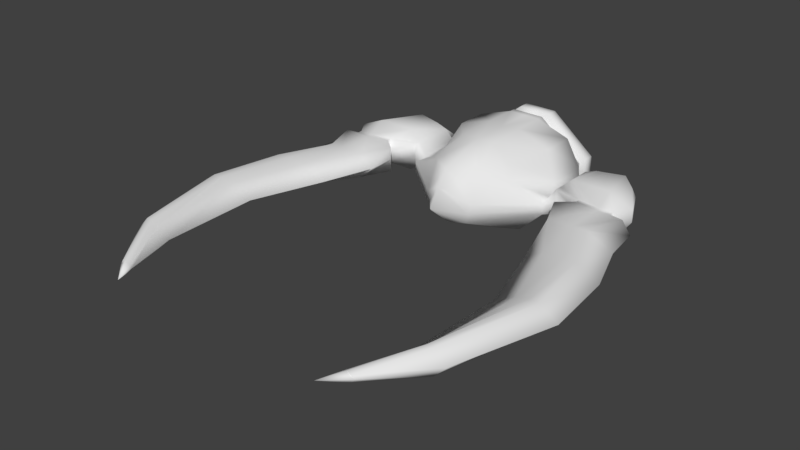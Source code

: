 # Source: EnemyShip-mirroedr-test.blend  (saved by Blender 2.79.0; exported with 4.5.12 LTS)
import bpy
from mathutils import Matrix  # noqa: F401  (used for matrix-valued properties, if any)

bpy.ops.wm.read_factory_settings(use_empty=True)
scene = bpy.context.scene
scene.name = 'Scene'

# ---- collections
col_collection_1 = bpy.data.collections.new('Collection 1'); scene.collection.children.link(col_collection_1)

# ---- materials (node trees are filled in below, after node groups)
mat_material = bpy.data.materials.new('Material')
mat_material.alpha_threshold = 0.0
mat_material.use_transparent_shadow = False
mat_material.roughness = 0.5
mat_material.line_color = (0.0, 0.0, 0.0, 1.0)

# ---- material node trees

# ---- world
world_world = bpy.data.worlds.new('World'); scene.world = world_world
world_world.color = (0.05088, 0.05088, 0.05088)
world_world.use_sun_shadow = False
world_world.sun_shadow_jitter_overblur = 0.0
world_world.cycles.sampling_method = 'MANUAL'

# ---- meshes
me_cube = bpy.data.meshes.new('Cube')
me_cube.from_pydata([(1.341, 0.8542, -0.8468), (1.341, -1.0, -0.7841), (1.341, 1.0, 1.0), (0.959, -1.0, 0.8619), (1.964, 0.5709, -0.1789), (1.727, 1.0, 0.3333), (1.964, -1.0, -0.1789), (1.141, -1.354, 0.6026), (0.5, 1.0, -1.148), (0.5, -1.0, -1.0), (0.4333, 1.0, 1.304), (0.4333, -1.0, 1.304), (0.5286, -2.139, -0.4416), (0.6057, -1.877, 0.8622), (1.629, 1.0, 0.3333), (1.629, 1.0, -0.3333), (1.964, 0.6631, 0.1084), (1.964, -1.0, 0.1084), (1.629, 1.0, 0.0), (0.6623, -2.139, 0.08932), (2.169, 1.0, -0.1789), (2.169, -0.7757, -0.1789), (2.169, 0.557, 0.4726), (2.169, -0.7757, 0.4726), (3.531, 0.7061, -0.1789), (3.86, -1.0, -0.1789), (3.531, 0.4757, 0.4726), (3.86, -1.0, 0.4726), (2.897, -0.9131, -0.1789), (2.897, -0.9131, 0.4726), (2.641, 1.0, -0.4054), (2.48, 0.557, 0.5872), (1.341, -0.5681, -0.7841), (1.341, 0.1289, 1.0), (1.964, -0.5681, -0.1789), (1.677, -0.1091, 0.3333), (0.5, -0.5681, -1.0), (0.4333, 0.1128, 1.304), (1.964, -0.5681, 0.1084), (2.169, -0.5681, -0.1789), (2.169, -0.5681, 0.4726), (3.911, -0.5681, -0.1789), (4.139, -0.5681, 0.4726), (2.48, -0.5681, 0.7507), (2.48, -0.5681, -0.4054), (3.498, -1.0, -0.1789), (3.075, 1.0, -0.4054), (3.498, -1.0, 0.4726), (3.174, 0.7696, 0.5872), (3.498, -0.5681, 0.7507), (3.498, -0.5681, -0.4054), (0.5, 1.18, -1.0), (0.4333, 1.18, 1.304), (1.629, 1.18, 0.3333), (1.629, 1.18, -0.3333), (1.629, 1.18, 2.98e-08), (0.4966, 1.305, -0.8224), (0.4411, 1.305, 1.096), (1.494, 1.305, 0.2877), (1.494, 1.305, -0.2673), (1.494, 1.305, 0.01019), (0.4966, 1.387, -0.8224), (0.4411, 1.387, 1.096), (1.494, 1.387, 0.2877), (1.494, 1.387, -0.2673), (1.494, 1.387, 0.01019), (0.5071, 1.49, -0.9853), (0.4414, 1.49, 1.287), (1.625, 1.49, 0.3296), (1.625, 1.49, -0.3279), (1.625, 1.49, 0.0008438), (0.5071, 1.629, -0.9853), (0.4414, 1.629, 1.287), (1.625, 1.629, 0.3296), (1.625, 1.629, -0.3279), (1.625, 1.629, 0.0008438), (0.5071, 1.781, -0.9853), (0.4414, 1.781, 1.287), (1.625, 1.781, 0.3296), (1.625, 1.781, -0.3279), (1.625, 1.781, 0.0008438), (0.4985, 1.853, -0.6497), (0.4538, 1.853, 0.8936), (1.367, 1.853, 0.2433), (1.367, 1.853, -0.2032), (1.367, 1.853, 0.02009), (0.5576, 1.597, -0.4966), (0.1665, 1.597, -0.4966), (0.5225, 1.597, 0.7142), (0.1665, 1.597, 0.7142), (0.1665, 1.597, 0.204), (0.1665, 1.597, -0.1463), (0.1665, 1.597, 0.02887), (0.9717, 1.597, 0.204), (0.9717, 1.597, -0.1463), (0.9717, 1.597, 0.02887), (3.86, -1.122, -0.1789), (3.86, -1.122, 0.4726), (3.498, -1.122, -0.1789), (3.498, -1.122, 0.4726), (2.897, -1.035, 0.4726), (2.897, -1.035, -0.1789), (4.208, -1.177, -0.1789), (4.208, -1.177, 0.4726), (3.498, -1.177, -0.1789), (3.498, -1.177, 0.4726), (2.502, -1.376, 0.4726), (2.502, -1.376, -0.1789), (0.5955, -2.139, -0.1762), (1.964, 0.7215, -0.03523), (1.964, -1.0, -0.03523), (1.629, 1.0, -0.1667), (2.169, 1.0, 0.1469), (2.169, -0.7757, 0.1469), (3.531, 0.7061, 0.1469), (3.86, -1.0, 0.1469), (2.48, 1.0, 0.2042), (2.897, -0.9131, 0.1469), (4.139, -0.5681, 0.1469), (3.174, 1.0, 0.2042), (1.629, 1.18, -0.1667), (1.494, 1.305, -0.1286), (1.494, 1.387, -0.1286), (1.625, 1.49, -0.1635), (1.625, 1.629, -0.1635), (1.625, 1.781, -0.1635), (1.367, 1.853, -0.09153), (0.1665, 1.597, -0.0587), (0.9717, 1.597, -0.0587), (3.86, -1.122, 0.1469), (2.897, -1.035, 0.1469), (4.438, -1.177, 0.1469), (2.502, -1.376, 0.1469), (4.464, -8.015, 0.1469), (4.571, -2.17, 0.1469), (3.86, -2.17, 0.4726), (3.498, -2.17, -0.1789), (3.86, -2.17, -0.1789), (3.498, -2.17, 0.4726), (2.858, -2.17, 0.4726), (2.749, -2.17, 0.1469), (2.858, -2.17, -0.1789), (3.392, -9.375, 0.1469), (4.154, -8.015, 0.4726), (3.984, -8.015, -0.1789), (4.154, -8.015, -0.1789), (3.984, -8.015, 0.4726), (3.861, -8.015, 0.3244), (3.596, -8.015, 0.1469), (3.798, -8.015, 0.009572), (3.338, -9.375, 0.2224), (3.216, -9.375, 0.02425), (3.315, -9.375, 0.04339), (3.216, -9.375, 0.2587), (3.095, -9.375, 0.204), (3.042, -9.375, 0.1469), (3.089, -9.375, 0.07251), (2.856, -9.873, 0.1469), (4.129, -3.544, 0.4726), (4.441, -3.544, -0.1789), (5.048, -3.544, 0.1469), (4.441, -3.544, 0.4726), (3.17, -3.544, 0.1469), (3.624, -3.544, 0.434), (4.129, -3.544, -0.1789), (3.607, -3.544, -0.1298), (4.533, -5.43, 0.4726), (4.777, -5.43, 0.4726), (3.715, -5.43, 0.1469), (4.173, -5.43, -0.06251), (4.777, -5.43, -0.1789), (5.24, -5.43, 0.1469), (4.212, -5.43, 0.3811), (4.533, -5.43, -0.1789), (-1.341, 0.8542, -0.8468), (-1.341, -1.0, -0.7841), (-1.341, 1.0, 1.0), (-0.959, -1.0, 0.8619), (0.0, 1.0, -1.148), (0.0, -1.0, -1.0), (0.0, 1.0, 1.304), (0.0, -1.0, 1.304), (-1.964, 0.5709, -0.1789), (-1.727, 1.0, 0.3333), (-1.964, -1.0, -0.1789), (-1.141, -1.354, 0.6026), (0.0, 1.0, -0.3333), (0.0, 1.0, 0.3333), (0.0, -2.313, 0.9328), (0.0, -2.139, -0.572), (-0.5, 1.0, -1.148), (-0.5, -1.0, -1.0), (-0.4333, 1.0, 1.304), (-0.4333, -1.0, 1.304), (-0.5286, -2.139, -0.4416), (-0.6057, -1.877, 0.8622), (-1.629, 1.0, 0.3333), (-1.629, 1.0, -0.3333), (-1.964, 0.6631, 0.1084), (-1.964, -1.0, 0.1084), (0.0, 1.0, 0.0), (0.0, -2.6, 0.5674), (-1.629, 1.0, 0.0), (-0.6623, -2.139, 0.08932), (-2.169, 1.0, -0.1789), (-2.169, -0.7757, -0.1789), (-2.169, 0.557, 0.4726), (-2.169, -0.7757, 0.4726), (-3.531, 0.7061, -0.1789), (-3.86, -1.0, -0.1789), (-3.531, 0.4757, 0.4726), (-3.86, -1.0, 0.4726), (-2.897, -0.9131, -0.1789), (-2.897, -0.9131, 0.4726), (-2.641, 1.0, -0.4054), (-2.48, 0.557, 0.5872), (-1.341, -0.5681, -0.7841), (-1.341, 0.1289, 1.0), (0.0, -0.01226, 1.304), (0.0, -0.5681, -1.0), (-1.964, -0.5681, -0.1789), (-1.677, -0.1091, 0.3333), (-0.5, -0.5681, -1.0), (-0.4333, 0.1128, 1.304), (-1.964, -0.5681, 0.1084), (-2.169, -0.5681, -0.1789), (-2.169, -0.5681, 0.4726), (-3.911, -0.5681, -0.1789), (-4.139, -0.5681, 0.4726), (-2.48, -0.5681, 0.7507), (-2.48, -0.5681, -0.4054), (-3.498, -1.0, -0.1789), (-3.075, 1.0, -0.4054), (-3.498, -1.0, 0.4726), (-3.174, 0.7696, 0.5872), (-3.498, -0.5681, 0.7507), (-3.498, -0.5681, -0.4054), (-0.5, 1.18, -1.0), (0.0, 1.18, -1.0), (-0.4333, 1.18, 1.304), (0.0, 1.18, 1.304), (0.0, 1.18, 0.3333), (0.0, 1.18, -0.3333), (0.0, 1.18, 2.98e-08), (-1.629, 1.18, 0.3333), (-1.629, 1.18, -0.3333), (-1.629, 1.18, 2.98e-08), (-0.4966, 1.305, -0.8224), (0.0, 1.305, -0.8224), (-0.4411, 1.305, 1.096), (0.0, 1.305, 1.096), (0.0, 1.305, 0.2877), (0.0, 1.305, -0.2673), (0.0, 1.305, 0.01019), (-1.494, 1.305, 0.2877), (-1.494, 1.305, -0.2673), (-1.494, 1.305, 0.01019), (-0.4966, 1.387, -0.8224), (0.0, 1.387, -0.8224), (-0.4411, 1.387, 1.096), (0.0, 1.387, 1.096), (0.0, 1.387, 0.2877), (0.0, 1.387, -0.2673), (0.0, 1.387, 0.01019), (-1.494, 1.387, 0.2877), (-1.494, 1.387, -0.2673), (-1.494, 1.387, 0.01019), (-0.5071, 1.49, -0.9853), (0.0, 1.49, -0.9853), (-0.4414, 1.49, 1.287), (0.0, 1.49, 1.287), (0.0, 1.49, 0.3296), (0.0, 1.49, -0.3279), (0.0, 1.49, 0.0008438), (-1.625, 1.49, 0.3296), (-1.625, 1.49, -0.3279), (-1.625, 1.49, 0.0008438), (-0.5071, 1.629, -0.9853), (0.0, 1.629, -0.9853), (-0.4414, 1.629, 1.287), (0.0, 1.629, 1.287), (0.0, 1.629, 0.3296), (0.0, 1.629, -0.3279), (0.0, 1.629, 0.0008438), (-1.625, 1.629, 0.3296), (-1.625, 1.629, -0.3279), (-1.625, 1.629, 0.0008438), (-0.5071, 1.781, -0.9853), (0.0, 1.781, -0.9853), (-0.4414, 1.781, 1.287), (0.0, 1.781, 1.287), (0.0, 1.781, 0.3296), (0.0, 1.781, -0.3279), (0.0, 1.781, 0.0008438), (-1.625, 1.781, 0.3296), (-1.625, 1.781, -0.3279), (-1.625, 1.781, 0.0008438), (-0.4985, 1.853, -0.6497), (0.0, 1.853, -0.6497), (-0.4538, 1.853, 0.8936), (0.0, 1.853, 0.8936), (0.0, 1.853, 0.2433), (0.0, 1.853, -0.2032), (0.0, 1.853, 0.02009), (-1.367, 1.853, 0.2433), (-1.367, 1.853, -0.2032), (-1.367, 1.853, 0.02009), (-0.5576, 1.597, -0.4966), (-0.1665, 1.597, -0.4966), (-0.5225, 1.597, 0.7142), (-0.1665, 1.597, 0.7142), (-0.1665, 1.597, 0.204), (-0.1665, 1.597, -0.1463), (-0.1665, 1.597, 0.02887), (-0.9717, 1.597, 0.204), (-0.9717, 1.597, -0.1463), (-0.9717, 1.597, 0.02887), (-3.86, -1.122, -0.1789), (-3.86, -1.122, 0.4726), (-3.498, -1.122, -0.1789), (-3.498, -1.122, 0.4726), (-2.897, -1.035, 0.4726), (-2.897, -1.035, -0.1789), (-4.208, -1.177, -0.1789), (-4.208, -1.177, 0.4726), (-3.498, -1.177, -0.1789), (-3.498, -1.177, 0.4726), (-2.502, -1.376, 0.4726), (-2.502, -1.376, -0.1789), (0.0, -2.883, 0.06691), (-0.5955, -2.139, -0.1762), (-1.964, 0.7215, -0.03523), (-1.964, -1.0, -0.03523), (0.0, 1.0, -0.1667), (-1.629, 1.0, -0.1667), (-2.169, 1.0, 0.1469), (-2.169, -0.7757, 0.1469), (-3.531, 0.7061, 0.1469), (-3.86, -1.0, 0.1469), (-2.48, 1.0, 0.2042), (-2.897, -0.9131, 0.1469), (-4.139, -0.5681, 0.1469), (-3.174, 1.0, 0.2042), (0.0, 1.18, -0.1667), (-1.629, 1.18, -0.1667), (0.0, 1.305, -0.1286), (-1.494, 1.305, -0.1286), (0.0, 1.387, -0.1286), (-1.494, 1.387, -0.1286), (0.0, 1.49, -0.1635), (-1.625, 1.49, -0.1635), (0.0, 1.629, -0.1635), (-1.625, 1.629, -0.1635), (0.0, 1.781, -0.1635), (-1.625, 1.781, -0.1635), (0.0, 1.853, -0.09153), (-1.367, 1.853, -0.09153), (-0.1665, 1.597, -0.0587), (-0.9717, 1.597, -0.0587), (-3.86, -1.122, 0.1469), (-2.897, -1.035, 0.1469), (-4.438, -1.177, 0.1469), (-2.502, -1.376, 0.1469), (-4.464, -8.015, 0.1469), (-4.571, -2.17, 0.1469), (-3.86, -2.17, 0.4726), (-3.498, -2.17, -0.1789), (-3.86, -2.17, -0.1789), (-3.498, -2.17, 0.4726), (-2.858, -2.17, 0.4726), (-2.505, -2.17, 0.1469), (-2.858, -2.17, -0.1789), (-3.392, -9.375, 0.1469), (-4.154, -8.015, 0.4726), (-3.984, -8.015, -0.1789), (-4.154, -8.015, -0.1789), (-3.984, -8.015, 0.4726), (-3.861, -8.015, 0.3244), (-3.437, -8.015, 0.1469), (-3.798, -8.015, 0.009572), (-3.338, -9.375, 0.2224), (-3.216, -9.375, 0.02425), (-3.315, -9.375, 0.04339), (-3.216, -9.375, 0.2587), (-3.095, -9.375, 0.204), (-3.042, -9.375, 0.1469), (-3.089, -9.375, 0.07251), (-2.856, -9.873, 0.1469), (-4.129, -3.544, 0.4726), (-4.441, -3.544, -0.1789), (-5.048, -3.544, 0.1469), (-4.441, -3.544, 0.4726), (-2.899, -3.544, 0.1469), (-3.624, -3.544, 0.434), (-4.129, -3.544, -0.1789), (-3.607, -3.544, -0.1298), (-4.533, -5.43, 0.4726), (-4.777, -5.43, 0.4726), (-3.529, -5.43, 0.1469), (-4.173, -5.43, -0.06251), (-4.777, -5.43, -0.1789), (-5.24, -5.43, 0.1469), (-4.212, -5.43, 0.3811), (-4.533, -5.43, -0.1789)], [], [(35, 33, 3, 7), (14, 18, 55, 53), (13, 11, 181, 188), (37, 218, 181, 11), (36, 9, 179, 219), (9, 12, 189, 179), (19, 13, 188, 201), (180, 10, 52, 240), (32, 34, 6, 1), (38, 35, 7, 17), (109, 4, 15, 111), (2, 5, 14, 10), (17, 7, 13, 19), (1, 6, 12, 9), (32, 1, 9, 36), (33, 37, 11, 3), (7, 3, 11, 13), (4, 0, 8, 15), (110, 17, 19, 108), (5, 16, 18, 14), (38, 17, 23, 40), (108, 19, 201, 329), (47, 29, 100, 99), (34, 4, 20, 39), (109, 16, 22, 112), (110, 6, 21, 113), (118, 42, 27, 115), (50, 46, 24, 41), (49, 47, 27, 42), (119, 48, 26, 114), (112, 22, 31, 116), (40, 23, 29, 43), (39, 20, 30, 44), (113, 21, 28, 117), (21, 39, 44, 28), (22, 40, 43, 31), (48, 49, 42, 26), (45, 50, 41, 25), (114, 26, 42, 118), (6, 34, 39, 21), (16, 38, 40, 22), (2, 10, 37, 33), (0, 32, 36, 8), (16, 5, 35, 38), (0, 4, 34, 32), (8, 36, 219, 178), (10, 180, 218, 37), (5, 2, 33, 35), (28, 44, 50, 45), (31, 43, 49, 48), (116, 31, 48, 119), (43, 29, 47, 49), (44, 30, 46, 50), (115, 27, 97, 129), (53, 55, 60, 58), (51, 238, 248, 56), (15, 8, 51, 54), (8, 178, 238, 51), (10, 14, 53, 52), (111, 15, 54, 120), (250, 57, 62, 260), (121, 59, 64, 122), (58, 60, 65, 63), (120, 54, 59, 121), (240, 52, 57, 250), (52, 53, 58, 57), (54, 51, 56, 59), (62, 63, 68, 67), (260, 62, 67, 270), (122, 64, 69, 123), (57, 58, 63, 62), (59, 56, 61, 64), (56, 248, 258, 61), (69, 66, 71, 74), (67, 68, 73, 72), (270, 67, 72, 280), (64, 61, 66, 69), (61, 258, 268, 66), (63, 65, 70, 68), (74, 71, 76, 79), (66, 268, 278, 71), (68, 70, 75, 73), (123, 69, 74, 124), (79, 76, 81, 84), (71, 278, 288, 76), (73, 75, 80, 78), (124, 74, 79, 125), (280, 72, 77, 290), (72, 73, 78, 77), (81, 298, 87, 86), (355, 303, 92, 127), (298, 302, 91, 87), (84, 81, 86, 94), (76, 288, 298, 81), (78, 80, 85, 83), (125, 79, 84, 126), (290, 77, 82, 300), (77, 78, 83, 82), (94, 86, 87, 91), (88, 93, 90, 89), (128, 94, 91, 127), (93, 95, 92, 90), (83, 85, 95, 93), (303, 301, 90, 92), (126, 84, 94, 128), (300, 82, 88, 89), (82, 83, 93, 88), (301, 300, 89, 90), (130, 101, 107, 132), (97, 99, 105, 103), (27, 47, 99, 97), (28, 45, 98, 101), (45, 25, 96, 98), (117, 28, 101, 130), (131, 103, 135, 134), (102, 131, 134, 137), (98, 96, 102, 104), (101, 98, 104, 107), (99, 100, 106, 105), (129, 97, 103, 131), (96, 129, 131, 102), (105, 106, 139, 138), (107, 104, 136, 141), (29, 117, 130, 100), (100, 130, 132, 106), (85, 126, 128, 95), (95, 128, 127, 92), (80, 125, 126, 85), (302, 355, 127, 91), (75, 124, 125, 80), (70, 123, 124, 75), (65, 122, 123, 70), (55, 120, 121, 60), (60, 121, 122, 65), (18, 111, 120, 55), (25, 115, 129, 96), (30, 116, 119, 46), (24, 114, 118, 41), (23, 113, 117, 29), (20, 112, 116, 30), (46, 119, 114, 24), (41, 118, 115, 25), (17, 110, 113, 23), (4, 109, 112, 20), (12, 108, 329, 189), (6, 110, 108, 12), (16, 109, 111, 18), (172, 168, 148, 147), (167, 166, 146, 143), (170, 171, 133, 145), (171, 167, 143, 133), (103, 105, 138, 135), (106, 132, 140, 139), (132, 107, 141, 140), (104, 102, 137, 136), (145, 133, 142, 152), (133, 143, 150, 142), (146, 147, 154, 153), (149, 144, 151, 156), (173, 170, 145, 144), (168, 169, 149, 148), (169, 173, 144, 149), (166, 172, 147, 146), (157, 151, 152, 142), (155, 156, 151, 157), (154, 155, 157, 153), (153, 157, 142, 150), (143, 146, 153, 150), (147, 148, 155, 154), (144, 145, 152, 151), (148, 149, 156, 155), (138, 139, 163, 158), (141, 136, 164, 165), (140, 141, 165, 162), (136, 137, 159, 164), (134, 135, 161, 160), (137, 134, 160, 159), (135, 138, 158, 161), (139, 140, 162, 163), (158, 163, 172, 166), (165, 164, 173, 169), (162, 165, 169, 168), (164, 159, 170, 173), (160, 161, 167, 171), (159, 160, 171, 170), (161, 158, 166, 167), (163, 162, 168, 172), (221, 185, 177, 217), (196, 244, 246, 202), (195, 188, 181, 193), (223, 193, 181, 218), (222, 219, 179, 191), (191, 179, 189, 194), (203, 201, 188, 195), (333, 343, 243, 200), (180, 240, 239, 192), (216, 175, 184, 220), (224, 199, 185, 221), (331, 334, 197, 182), (176, 192, 196, 183), (199, 203, 195, 185), (175, 191, 194, 184), (216, 222, 191, 175), (217, 177, 193, 223), (185, 195, 193, 177), (182, 197, 190, 174), (332, 330, 203, 199), (183, 196, 202, 198), (224, 226, 207, 199), (178, 238, 242, 186), (330, 329, 201, 203), (233, 320, 321, 213), (220, 225, 204, 182), (331, 335, 206, 198), (332, 336, 205, 184), (341, 338, 211, 228), (236, 227, 208, 232), (235, 228, 211, 233), (342, 337, 210, 234), (335, 339, 215, 206), (226, 229, 213, 207), (225, 230, 214, 204), (336, 340, 212, 205), (205, 212, 230, 225), (206, 215, 229, 226), (234, 210, 228, 235), (231, 209, 227, 236), (337, 341, 228, 210), (184, 205, 225, 220), (198, 206, 226, 224), (176, 217, 223, 192), (174, 190, 222, 216), (198, 224, 221, 183), (174, 216, 220, 182), (190, 178, 219, 222), (192, 223, 218, 180), (183, 221, 217, 176), (212, 231, 236, 230), (215, 234, 235, 229), (339, 342, 234, 215), (229, 235, 233, 213), (230, 236, 232, 214), (338, 359, 318, 211), (243, 253, 251, 241), (244, 254, 256, 246), (237, 247, 248, 238), (343, 345, 253, 243), (200, 243, 241, 187), (197, 245, 237, 190), (190, 237, 238, 178), (192, 239, 244, 196), (187, 241, 240, 180), (334, 344, 245, 197), (250, 260, 259, 249), (346, 348, 265, 255), (253, 263, 261, 251), (254, 264, 266, 256), (344, 346, 255, 245), (240, 250, 249, 239), (239, 249, 254, 244), (241, 251, 250, 240), (245, 255, 247, 237), (238, 248, 252, 242), (259, 269, 274, 264), (260, 270, 269, 259), (348, 350, 275, 265), (263, 273, 271, 261), (249, 259, 264, 254), (251, 261, 260, 250), (255, 265, 257, 247), (248, 258, 262, 252), (345, 347, 263, 253), (247, 257, 258, 248), (275, 285, 277, 267), (271, 281, 280, 270), (269, 279, 284, 274), (270, 280, 279, 269), (261, 271, 270, 260), (265, 275, 267, 257), (258, 268, 272, 262), (347, 349, 273, 263), (257, 267, 268, 258), (264, 274, 276, 266), (351, 353, 293, 283), (278, 288, 292, 282), (285, 295, 287, 277), (281, 291, 290, 280), (268, 278, 282, 272), (349, 351, 283, 273), (267, 277, 278, 268), (274, 284, 286, 276), (273, 283, 281, 271), (350, 352, 285, 275), (353, 355, 303, 293), (288, 298, 302, 292), (295, 305, 297, 287), (291, 301, 300, 290), (277, 287, 288, 278), (284, 294, 296, 286), (283, 293, 291, 281), (352, 354, 295, 285), (280, 290, 289, 279), (279, 289, 294, 284), (297, 307, 308, 298), (355, 357, 313, 303), (298, 308, 312, 302), (305, 315, 307, 297), (287, 297, 298, 288), (294, 304, 306, 296), (293, 303, 301, 291), (354, 356, 305, 295), (290, 300, 299, 289), (289, 299, 304, 294), (315, 312, 308, 307), (309, 310, 311, 314), (358, 357, 312, 315), (314, 311, 313, 316), (304, 314, 316, 306), (303, 313, 311, 301), (356, 358, 315, 305), (300, 310, 309, 299), (299, 309, 314, 304), (301, 311, 310, 300), (360, 362, 328, 322), (318, 324, 326, 320), (211, 318, 320, 233), (212, 322, 319, 231), (231, 319, 317, 209), (340, 360, 322, 212), (361, 364, 365, 324), (323, 367, 364, 361), (319, 325, 323, 317), (322, 328, 325, 319), (320, 326, 327, 321), (359, 361, 324, 318), (317, 323, 361, 359), (326, 368, 369, 327), (328, 371, 366, 325), (213, 321, 360, 340), (321, 327, 362, 360), (306, 316, 358, 356), (316, 313, 357, 358), (296, 306, 356, 354), (302, 312, 357, 355), (286, 296, 354, 352), (292, 302, 355, 353), (276, 286, 352, 350), (272, 282, 351, 349), (282, 292, 353, 351), (262, 272, 349, 347), (252, 262, 347, 345), (266, 276, 350, 348), (246, 256, 346, 344), (256, 266, 348, 346), (202, 246, 344, 334), (242, 252, 345, 343), (209, 317, 359, 338), (214, 232, 342, 339), (208, 227, 341, 337), (207, 213, 340, 336), (204, 214, 339, 335), (232, 208, 337, 342), (227, 209, 338, 341), (199, 207, 336, 332), (182, 204, 335, 331), (194, 189, 329, 330), (184, 194, 330, 332), (198, 202, 334, 331), (186, 242, 343, 333), (402, 377, 378, 398), (397, 373, 376, 396), (400, 375, 363, 401), (401, 363, 373, 397), (324, 365, 368, 326), (327, 369, 370, 362), (362, 370, 371, 328), (325, 366, 367, 323), (375, 382, 372, 363), (363, 372, 380, 373), (376, 383, 384, 377), (379, 386, 381, 374), (403, 374, 375, 400), (398, 378, 379, 399), (399, 379, 374, 403), (396, 376, 377, 402), (387, 372, 382, 381), (385, 387, 381, 386), (384, 383, 387, 385), (383, 380, 372, 387), (373, 380, 383, 376), (377, 384, 385, 378), (374, 381, 382, 375), (378, 385, 386, 379), (368, 388, 393, 369), (371, 395, 394, 366), (370, 392, 395, 371), (366, 394, 389, 367), (364, 390, 391, 365), (367, 389, 390, 364), (365, 391, 388, 368), (369, 393, 392, 370), (388, 396, 402, 393), (395, 399, 403, 394), (392, 398, 399, 395), (394, 403, 400, 389), (390, 401, 397, 391), (389, 400, 401, 390), (391, 397, 396, 388), (393, 402, 398, 392)])
me_cube.polygons.foreach_set('use_smooth', [True] * 409)
me_cube.materials.append(mat_material)
me_cube.use_remesh_preserve_volume = False
me_cube.use_remesh_preserve_attributes = False
me_cube.use_mirror_vertex_groups = False
me_cube.update()

# ---- objects
ob_cube = bpy.data.objects.new('Cube', me_cube)

# ---- transforms, parenting, visibility, modifiers, constraints
ob_cube.location = (0.0, 0.0, 0.0)
ob_cube.lock_rotations_4d = False
ob_cube.empty_display_type = 'ARROWS'
ob_cube.lineart.crease_threshold = 0.0

# ---- collection membership
col_collection_1.objects.link(ob_cube)

# ---- scene / render settings (as saved in the file)
scene.frame_start = 1; scene.frame_end = 250; scene.frame_set(1)
scene.render.engine = 'BLENDER_EEVEE_NEXT'
scene.render.resolution_percentage = 50
scene.render.dither_intensity = 0.0
scene.cycles.use_denoising = False
scene.cycles.samples = 128
scene.cycles.sampling_pattern = 'TABULATED_SOBOL'
scene.cycles.use_adaptive_sampling = False
scene.cycles.use_light_tree = False
scene.cycles.blur_glossy = 0.0
scene.cycles.sample_clamp_indirect = 0.0
scene.view_settings.view_transform = 'Standard'
bpy.context.view_layer.update()

# ---- added for rendering (the .blend has no active camera and no usable light): camera, sun
cam_auto = bpy.data.cameras.new('AutoCamera')
cam_auto.lens = 50.0
cam_auto.sensor_width = 36.0
cam_auto.clip_end = 1000.0
ob_auto_camera = bpy.data.objects.new('AutoCamera', cam_auto)
scene.collection.objects.link(ob_auto_camera)
ob_auto_camera.location = (14.7263, -21.6816, 11.8593)
ob_auto_camera.rotation_euler = (1.09748, -7.21219e-08, 0.694738)
scene.camera = ob_auto_camera
light_auto_sun = bpy.data.lights.new('AutoSun', 'SUN')
light_auto_sun.energy = 3.0
light_auto_sun.angle = 0.0523599
ob_auto_sun = bpy.data.objects.new('AutoSun', light_auto_sun)
scene.collection.objects.link(ob_auto_sun)
ob_auto_sun.rotation_euler = (0.872665, 0.174533, 0.523599)
bpy.context.view_layer.update()
